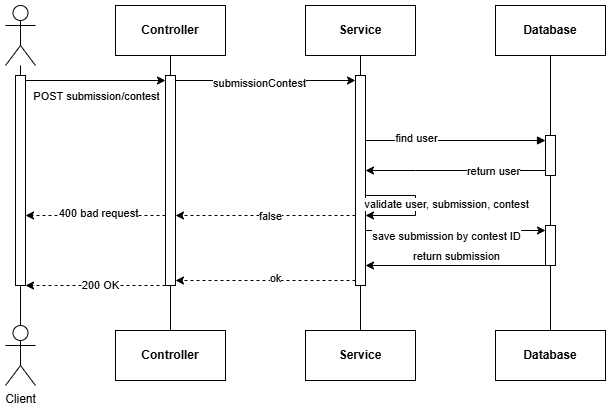

The diagram above was exported from draw.io. Its source (the exported page's mxGraphModel, read from the mxfile embedded in the PNG):
<mxGraphModel dx="831" dy="496" grid="1" gridSize="10" guides="1" tooltips="1" connect="1" arrows="1" fold="1" page="1" pageScale="1" pageWidth="850" pageHeight="1100" math="0" shadow="0">
  <root>
    <mxCell id="0" />
    <mxCell id="1" parent="0" />
    <mxCell id="5_XQZ3LLGFpQVUL9gkHZ-1" edge="1" parent="1" source="5_XQZ3LLGFpQVUL9gkHZ-2" style="edgeStyle=orthogonalEdgeStyle;rounded=0;orthogonalLoop=1;jettySize=auto;html=1;endArrow=none;endFill=0;" target="5_XQZ3LLGFpQVUL9gkHZ-3">
      <mxGeometry relative="1" as="geometry" />
    </mxCell>
    <mxCell id="5_XQZ3LLGFpQVUL9gkHZ-2" parent="1" style="shape=umlActor;verticalLabelPosition=bottom;verticalAlign=top;html=1;" value="" vertex="1">
      <mxGeometry height="60" width="30" x="130" y="180" as="geometry" />
    </mxCell>
    <mxCell id="5_XQZ3LLGFpQVUL9gkHZ-3" parent="1" style="shape=umlActor;verticalLabelPosition=bottom;verticalAlign=top;html=1;" value="Client" vertex="1">
      <mxGeometry height="60" width="30" x="130" y="500" as="geometry" />
    </mxCell>
    <mxCell id="5_XQZ3LLGFpQVUL9gkHZ-4" edge="1" parent="1" source="5_XQZ3LLGFpQVUL9gkHZ-5" style="edgeStyle=orthogonalEdgeStyle;rounded=0;orthogonalLoop=1;jettySize=auto;html=1;entryX=0.5;entryY=0;entryDx=0;entryDy=0;endArrow=none;endFill=0;" target="5_XQZ3LLGFpQVUL9gkHZ-6">
      <mxGeometry relative="1" as="geometry" />
    </mxCell>
    <mxCell id="5_XQZ3LLGFpQVUL9gkHZ-5" parent="1" style="html=1;whiteSpace=wrap;" value="&lt;b&gt;Controller&lt;/b&gt;" vertex="1">
      <mxGeometry height="50" width="110" x="240" y="180" as="geometry" />
    </mxCell>
    <mxCell id="5_XQZ3LLGFpQVUL9gkHZ-6" parent="1" style="html=1;whiteSpace=wrap;" value="&lt;b&gt;Controller&lt;/b&gt;" vertex="1">
      <mxGeometry height="50" width="110" x="240" y="505" as="geometry" />
    </mxCell>
    <mxCell id="5_XQZ3LLGFpQVUL9gkHZ-7" edge="1" parent="1" source="5_XQZ3LLGFpQVUL9gkHZ-8" style="edgeStyle=orthogonalEdgeStyle;rounded=0;orthogonalLoop=1;jettySize=auto;html=1;entryX=0.5;entryY=0;entryDx=0;entryDy=0;endArrow=none;endFill=0;" target="5_XQZ3LLGFpQVUL9gkHZ-9">
      <mxGeometry relative="1" as="geometry" />
    </mxCell>
    <mxCell id="5_XQZ3LLGFpQVUL9gkHZ-8" parent="1" style="html=1;whiteSpace=wrap;" value="&lt;b&gt;Service&lt;/b&gt;" vertex="1">
      <mxGeometry height="50" width="110" x="430" y="180" as="geometry" />
    </mxCell>
    <mxCell id="5_XQZ3LLGFpQVUL9gkHZ-9" parent="1" style="html=1;whiteSpace=wrap;" value="&lt;b&gt;Service&lt;/b&gt;" vertex="1">
      <mxGeometry height="50" width="110" x="430" y="505" as="geometry" />
    </mxCell>
    <mxCell id="5_XQZ3LLGFpQVUL9gkHZ-10" edge="1" parent="1" source="5_XQZ3LLGFpQVUL9gkHZ-11" style="edgeStyle=orthogonalEdgeStyle;rounded=0;orthogonalLoop=1;jettySize=auto;html=1;entryX=0.5;entryY=0;entryDx=0;entryDy=0;endArrow=none;endFill=0;" target="5_XQZ3LLGFpQVUL9gkHZ-12">
      <mxGeometry relative="1" as="geometry" />
    </mxCell>
    <mxCell id="5_XQZ3LLGFpQVUL9gkHZ-11" parent="1" style="html=1;whiteSpace=wrap;" value="&lt;b&gt;Database&lt;/b&gt;" vertex="1">
      <mxGeometry height="50" width="110" x="620" y="180" as="geometry" />
    </mxCell>
    <mxCell id="5_XQZ3LLGFpQVUL9gkHZ-12" parent="1" style="html=1;whiteSpace=wrap;" value="&lt;b&gt;Database&lt;/b&gt;" vertex="1">
      <mxGeometry height="50" width="110" x="620" y="505" as="geometry" />
    </mxCell>
    <mxCell id="5_XQZ3LLGFpQVUL9gkHZ-13" parent="1" style="html=1;points=[[0,0,0,0,5],[0,1,0,0,-5],[1,0,0,0,5],[1,1,0,0,-5]];perimeter=orthogonalPerimeter;outlineConnect=0;targetShapes=umlLifeline;portConstraint=eastwest;newEdgeStyle={&quot;curved&quot;:0,&quot;rounded&quot;:0};" value="" vertex="1">
      <mxGeometry height="210" width="10" x="140" y="250" as="geometry" />
    </mxCell>
    <mxCell id="5_XQZ3LLGFpQVUL9gkHZ-14" edge="1" parent="1" source="5_XQZ3LLGFpQVUL9gkHZ-18" style="edgeStyle=orthogonalEdgeStyle;rounded=0;orthogonalLoop=1;jettySize=auto;html=1;curved=0;dashed=1;" target="5_XQZ3LLGFpQVUL9gkHZ-13">
      <mxGeometry relative="1" as="geometry">
        <Array as="points">
          <mxPoint x="180" y="460" />
          <mxPoint x="180" y="460" />
        </Array>
      </mxGeometry>
    </mxCell>
    <mxCell id="5_XQZ3LLGFpQVUL9gkHZ-15" connectable="0" parent="5_XQZ3LLGFpQVUL9gkHZ-14" style="edgeLabel;html=1;align=center;verticalAlign=middle;resizable=0;points=[];" value="200 OK" vertex="1">
      <mxGeometry relative="1" x="-0.0571" y="-1" as="geometry">
        <mxPoint as="offset" />
      </mxGeometry>
    </mxCell>
    <mxCell id="5_XQZ3LLGFpQVUL9gkHZ-16" edge="1" parent="1" source="5_XQZ3LLGFpQVUL9gkHZ-18" style="edgeStyle=orthogonalEdgeStyle;rounded=0;orthogonalLoop=1;jettySize=auto;html=1;curved=0;dashed=1;" target="5_XQZ3LLGFpQVUL9gkHZ-13">
      <mxGeometry relative="1" as="geometry">
        <Array as="points">
          <mxPoint x="220" y="390" />
          <mxPoint x="220" y="390" />
        </Array>
      </mxGeometry>
    </mxCell>
    <mxCell id="5_XQZ3LLGFpQVUL9gkHZ-17" connectable="0" parent="5_XQZ3LLGFpQVUL9gkHZ-16" style="edgeLabel;html=1;align=center;verticalAlign=middle;resizable=0;points=[];" value="400 bad request" vertex="1">
      <mxGeometry relative="1" x="-0.0286" y="-3" as="geometry">
        <mxPoint as="offset" />
      </mxGeometry>
    </mxCell>
    <mxCell id="5_XQZ3LLGFpQVUL9gkHZ-18" parent="1" style="html=1;points=[[0,0,0,0,5],[0,1,0,0,-5],[1,0,0,0,5],[1,1,0,0,-5]];perimeter=orthogonalPerimeter;outlineConnect=0;targetShapes=umlLifeline;portConstraint=eastwest;newEdgeStyle={&quot;curved&quot;:0,&quot;rounded&quot;:0};" value="" vertex="1">
      <mxGeometry height="210" width="10" x="290" y="250" as="geometry" />
    </mxCell>
    <mxCell id="5_XQZ3LLGFpQVUL9gkHZ-19" edge="1" parent="1" source="5_XQZ3LLGFpQVUL9gkHZ-13" style="edgeStyle=orthogonalEdgeStyle;rounded=0;orthogonalLoop=1;jettySize=auto;html=1;curved=0;exitX=1;exitY=0;exitDx=0;exitDy=5;exitPerimeter=0;entryX=0;entryY=0;entryDx=0;entryDy=5;entryPerimeter=0;" target="5_XQZ3LLGFpQVUL9gkHZ-18">
      <mxGeometry relative="1" as="geometry" />
    </mxCell>
    <mxCell id="5_XQZ3LLGFpQVUL9gkHZ-20" connectable="0" parent="5_XQZ3LLGFpQVUL9gkHZ-19" style="edgeLabel;html=1;align=center;verticalAlign=middle;resizable=0;points=[];" value="POST submission/contest" vertex="1">
      <mxGeometry relative="1" x="-0.1571" as="geometry">
        <mxPoint x="11" y="15" as="offset" />
      </mxGeometry>
    </mxCell>
    <mxCell id="5_XQZ3LLGFpQVUL9gkHZ-21" edge="1" parent="1" source="5_XQZ3LLGFpQVUL9gkHZ-25" style="edgeStyle=orthogonalEdgeStyle;rounded=0;orthogonalLoop=1;jettySize=auto;html=1;curved=0;dashed=1;" target="5_XQZ3LLGFpQVUL9gkHZ-18">
      <mxGeometry relative="1" as="geometry">
        <Array as="points">
          <mxPoint x="350" y="390" />
          <mxPoint x="350" y="390" />
        </Array>
      </mxGeometry>
    </mxCell>
    <mxCell id="5_XQZ3LLGFpQVUL9gkHZ-22" connectable="0" parent="5_XQZ3LLGFpQVUL9gkHZ-21" style="edgeLabel;html=1;align=center;verticalAlign=middle;resizable=0;points=[];" value="false" vertex="1">
      <mxGeometry relative="1" x="-0.05" as="geometry">
        <mxPoint as="offset" />
      </mxGeometry>
    </mxCell>
    <mxCell id="5_XQZ3LLGFpQVUL9gkHZ-25" parent="1" style="html=1;points=[[0,0,0,0,5],[0,1,0,0,-5],[1,0,0,0,5],[1,1,0,0,-5]];perimeter=orthogonalPerimeter;outlineConnect=0;targetShapes=umlLifeline;portConstraint=eastwest;newEdgeStyle={&quot;curved&quot;:0,&quot;rounded&quot;:0};" value="" vertex="1">
      <mxGeometry height="210" width="10" x="480" y="250" as="geometry" />
    </mxCell>
    <mxCell id="5_XQZ3LLGFpQVUL9gkHZ-26" edge="1" parent="1" source="5_XQZ3LLGFpQVUL9gkHZ-18" style="edgeStyle=orthogonalEdgeStyle;rounded=0;orthogonalLoop=1;jettySize=auto;html=1;curved=0;exitX=1;exitY=0;exitDx=0;exitDy=5;exitPerimeter=0;entryX=0;entryY=0;entryDx=0;entryDy=5;entryPerimeter=0;" target="5_XQZ3LLGFpQVUL9gkHZ-25">
      <mxGeometry relative="1" as="geometry" />
    </mxCell>
    <mxCell id="5_XQZ3LLGFpQVUL9gkHZ-27" connectable="0" parent="5_XQZ3LLGFpQVUL9gkHZ-26" style="edgeLabel;html=1;align=center;verticalAlign=middle;resizable=0;points=[];" value="submissionContest" vertex="1">
      <mxGeometry relative="1" x="-0.0778" y="-2" as="geometry">
        <mxPoint as="offset" />
      </mxGeometry>
    </mxCell>
    <mxCell id="5_XQZ3LLGFpQVUL9gkHZ-28" edge="1" parent="1" source="5_XQZ3LLGFpQVUL9gkHZ-30" style="edgeStyle=orthogonalEdgeStyle;rounded=0;orthogonalLoop=1;jettySize=auto;html=1;curved=0;exitX=0;exitY=1;exitDx=0;exitDy=-5;exitPerimeter=0;" target="5_XQZ3LLGFpQVUL9gkHZ-25">
      <mxGeometry relative="1" as="geometry">
        <Array as="points">
          <mxPoint x="540" y="345" />
          <mxPoint x="540" y="345" />
        </Array>
      </mxGeometry>
    </mxCell>
    <mxCell id="5_XQZ3LLGFpQVUL9gkHZ-29" connectable="0" parent="5_XQZ3LLGFpQVUL9gkHZ-28" style="edgeLabel;html=1;align=center;verticalAlign=middle;resizable=0;points=[];" value="return user" vertex="1">
      <mxGeometry relative="1" x="-0.4078" as="geometry">
        <mxPoint as="offset" />
      </mxGeometry>
    </mxCell>
    <mxCell id="5_XQZ3LLGFpQVUL9gkHZ-30" parent="1" style="html=1;points=[[0,0,0,0,5],[0,1,0,0,-5],[1,0,0,0,5],[1,1,0,0,-5]];perimeter=orthogonalPerimeter;outlineConnect=0;targetShapes=umlLifeline;portConstraint=eastwest;newEdgeStyle={&quot;curved&quot;:0,&quot;rounded&quot;:0};" value="" vertex="1">
      <mxGeometry height="40" width="10" x="670" y="310" as="geometry" />
    </mxCell>
    <mxCell id="5_XQZ3LLGFpQVUL9gkHZ-31" edge="1" parent="1" source="5_XQZ3LLGFpQVUL9gkHZ-30" style="edgeStyle=orthogonalEdgeStyle;rounded=0;orthogonalLoop=1;jettySize=auto;html=1;curved=0;exitX=0;exitY=0;exitDx=0;exitDy=5;exitPerimeter=0;endArrow=none;endFill=0;startArrow=block;startFill=1;">
      <mxGeometry relative="1" as="geometry">
        <mxPoint x="490" y="315" as="targetPoint" />
      </mxGeometry>
    </mxCell>
    <mxCell id="5_XQZ3LLGFpQVUL9gkHZ-32" connectable="0" parent="5_XQZ3LLGFpQVUL9gkHZ-31" style="edgeLabel;html=1;align=center;verticalAlign=middle;resizable=0;points=[];" value="find user" vertex="1">
      <mxGeometry relative="1" x="0.4418" y="-3" as="geometry">
        <mxPoint as="offset" />
      </mxGeometry>
    </mxCell>
    <mxCell id="5_XQZ3LLGFpQVUL9gkHZ-36" edge="1" parent="1" style="edgeStyle=orthogonalEdgeStyle;rounded=0;orthogonalLoop=1;jettySize=auto;html=1;curved=0;">
      <mxGeometry relative="1" as="geometry">
        <Array as="points">
          <mxPoint x="540" y="370" />
          <mxPoint x="540" y="390" />
        </Array>
        <mxPoint x="490" y="370" as="sourcePoint" />
        <mxPoint x="490" y="390" as="targetPoint" />
      </mxGeometry>
    </mxCell>
    <mxCell id="5_XQZ3LLGFpQVUL9gkHZ-37" connectable="0" parent="5_XQZ3LLGFpQVUL9gkHZ-36" style="edgeLabel;html=1;align=center;verticalAlign=middle;resizable=0;points=[];" value="validate user, submission, contest" vertex="1">
      <mxGeometry relative="1" x="-0.0361" y="1" as="geometry">
        <mxPoint x="29" as="offset" />
      </mxGeometry>
    </mxCell>
    <mxCell id="5_XQZ3LLGFpQVUL9gkHZ-38" edge="1" parent="1" source="5_XQZ3LLGFpQVUL9gkHZ-25" style="edgeStyle=orthogonalEdgeStyle;rounded=0;orthogonalLoop=1;jettySize=auto;html=1;curved=0;exitX=0;exitY=1;exitDx=0;exitDy=-5;exitPerimeter=0;entryX=1;entryY=1;entryDx=0;entryDy=-5;entryPerimeter=0;dashed=1;" target="5_XQZ3LLGFpQVUL9gkHZ-18">
      <mxGeometry relative="1" as="geometry" />
    </mxCell>
    <mxCell id="5_XQZ3LLGFpQVUL9gkHZ-39" connectable="0" parent="5_XQZ3LLGFpQVUL9gkHZ-38" style="edgeLabel;html=1;align=center;verticalAlign=middle;resizable=0;points=[];" value="ok" vertex="1">
      <mxGeometry relative="1" x="-0.0963" y="-3" as="geometry">
        <mxPoint as="offset" />
      </mxGeometry>
    </mxCell>
    <mxCell id="5_XQZ3LLGFpQVUL9gkHZ-40" edge="1" parent="1" source="5_XQZ3LLGFpQVUL9gkHZ-42" style="edgeStyle=orthogonalEdgeStyle;rounded=0;orthogonalLoop=1;jettySize=auto;html=1;curved=0;exitX=0;exitY=1;exitDx=0;exitDy=-5;exitPerimeter=0;" target="5_XQZ3LLGFpQVUL9gkHZ-25">
      <mxGeometry relative="1" as="geometry">
        <Array as="points">
          <mxPoint x="670" y="440" />
        </Array>
      </mxGeometry>
    </mxCell>
    <mxCell id="5_XQZ3LLGFpQVUL9gkHZ-41" connectable="0" parent="5_XQZ3LLGFpQVUL9gkHZ-40" style="edgeLabel;html=1;align=center;verticalAlign=middle;resizable=0;points=[];" value="return submission" vertex="1">
      <mxGeometry relative="1" x="-0.5778" y="2" as="geometry">
        <mxPoint x="-56" y="-12" as="offset" />
      </mxGeometry>
    </mxCell>
    <mxCell id="5_XQZ3LLGFpQVUL9gkHZ-42" parent="1" style="html=1;points=[[0,0,0,0,5],[0,1,0,0,-5],[1,0,0,0,5],[1,1,0,0,-5]];perimeter=orthogonalPerimeter;outlineConnect=0;targetShapes=umlLifeline;portConstraint=eastwest;newEdgeStyle={&quot;curved&quot;:0,&quot;rounded&quot;:0};" value="" vertex="1">
      <mxGeometry height="40" width="10" x="670" y="400" as="geometry" />
    </mxCell>
    <mxCell id="5_XQZ3LLGFpQVUL9gkHZ-43" edge="1" parent="1" source="5_XQZ3LLGFpQVUL9gkHZ-25" style="edgeStyle=orthogonalEdgeStyle;rounded=0;orthogonalLoop=1;jettySize=auto;html=1;curved=0;entryX=0;entryY=0;entryDx=0;entryDy=5;entryPerimeter=0;" target="5_XQZ3LLGFpQVUL9gkHZ-42">
      <mxGeometry relative="1" as="geometry">
        <Array as="points">
          <mxPoint x="540" y="405" />
          <mxPoint x="540" y="405" />
        </Array>
      </mxGeometry>
    </mxCell>
    <mxCell id="5_XQZ3LLGFpQVUL9gkHZ-44" connectable="0" parent="5_XQZ3LLGFpQVUL9gkHZ-43" style="edgeLabel;html=1;align=center;verticalAlign=middle;resizable=0;points=[];" value="save submission by contest ID" vertex="1">
      <mxGeometry relative="1" x="-0.5111" as="geometry">
        <mxPoint x="36" y="5" as="offset" />
      </mxGeometry>
    </mxCell>
  </root>
</mxGraphModel>